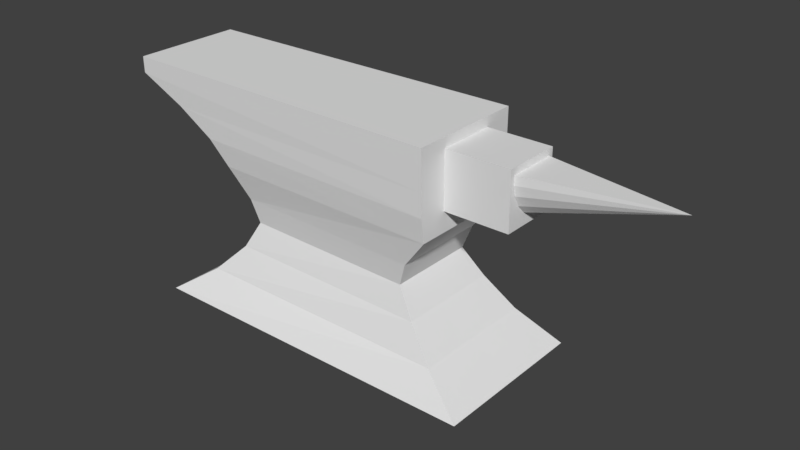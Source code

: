 # Source: SM_IronAnvil_001.blend  (saved by Blender 2.80.35; exported with 4.5.12 LTS)
import bpy
from mathutils import Matrix  # noqa: F401  (used for matrix-valued properties, if any)

bpy.ops.wm.read_factory_settings(use_empty=True)
scene = bpy.context.scene
scene.name = 'Scene'

# ---- collections
col_collection_1 = bpy.data.collections.new('Collection 1'); scene.collection.children.link(col_collection_1)

# ---- materials (node trees are filled in below, after node groups)
mat_iron_anvil = bpy.data.materials.new('Iron_Anvil')
mat_iron_anvil.alpha_threshold = 0.0
mat_iron_anvil.use_transparent_shadow = False
mat_iron_anvil.roughness = 0.5
mat_iron_anvil.line_color = (0.0, 0.0, 0.0, 1.0)

# ---- material node trees

# ---- world
world_world = bpy.data.worlds.new('World'); scene.world = world_world
world_world.color = (0.05088, 0.05088, 0.05088)
world_world.use_sun_shadow = False
world_world.sun_shadow_jitter_overblur = 0.0
world_world.cycles.sampling_method = 'MANUAL'

# ---- meshes
me_cube = bpy.data.meshes.new('Cube')
me_cube.from_pydata([(1.007, -0.3358, 0.0), (-1.007, -0.3326, 0.0), (0.6902, -0.2424, 1.267), (-1.269, -0.2294, 1.267), (0.5451, -0.1978, 0.6086), (-0.5592, -0.1754, 0.6086), (1.007, -0.1298, 0.0), (0.6093, -0.217, 0.3321), (-1.007, -0.1298, 0.0), (-0.5903, -0.1986, 0.3321), (-1.269, -0.1298, 1.267), (-0.5592, -0.1298, 0.6086), (0.5451, -0.1298, 0.6086), (0.6093, -0.1298, 0.3321), (-0.5903, -0.1298, 0.3321), (0.4974, -0.1833, 0.477), (-0.5157, -0.162, 0.477), (0.6902, -0.2255, 0.7846), (-0.6671, -0.2097, 0.7846), (0.7697, -0.2645, 0.1668), (-0.7585, -0.2527, 0.1668), (0.7697, -0.1298, 0.1668), (0.4974, -0.1298, 0.477), (-0.6671, -0.123, 0.7846), (-0.7585, -0.1298, 0.1668), (-0.5157, -0.1298, 0.477), (0.6902, -0.1194, 1.212), (0.6902, -0.1179, 0.8968), (0.6902, -0.1298, 1.267), (0.6902, -0.123, 0.7846), (1.058, -0.1001, 1.175), (1.058, -0.0356, 0.9628), (1.058, -0.1194, 1.212), (1.058, -0.1179, 0.8968), (-0.7782, 0.18, 0.9193), (0.6902, 0.1873, 0.9193), (0.6902, 0.2394, 0.9193), (-0.7782, 0.2238, 0.9193), (1.058, 0.1184, 0.9822), (1.058, 0.0693, 1.011), (1.007, -0.2325, 0.0), (0.5451, -0.1678, 0.6086), (-1.007, -0.231, 0.0), (-1.269, -0.1826, 1.267), (-0.5592, -0.1573, 0.6086), (0.6093, -0.1768, 0.3321), (-0.5903, -0.1681, 0.3321), (-0.5157, -0.151, 0.477), (-0.7585, -0.1935, 0.1668), (-0.6671, -0.1694, 0.7846), (0.7697, -0.1991, 0.1668), (0.4974, -0.161, 0.477), (0.6902, -0.1887, 1.267), (0.6902, -0.1769, 0.7846), (0.6902, 0.1184, 0.9822), (0.6902, 0.1315, 0.9193), (1.007, 0.3358, 0.0), (-1.007, 0.3326, 0.0), (0.6902, 0.2424, 1.267), (-1.269, 0.2294, 1.267), (0.5451, 0.1978, 0.6086), (-0.5592, 0.1754, 0.6086), (1.007, 0.1298, 0.0), (0.6093, 0.217, 0.3321), (-1.007, 0.1298, 0.0), (-0.5903, 0.1986, 0.3321), (-1.269, 0.1298, 1.267), (-0.5592, 0.1298, 0.6086), (0.5451, 0.1298, 0.6086), (0.6093, 0.1298, 0.3321), (-0.5903, 0.1298, 0.3321), (0.4974, 0.1833, 0.477), (-0.5157, 0.162, 0.477), (0.6902, 0.2255, 0.7846), (-0.6671, 0.2097, 0.7846), (0.7697, 0.2645, 0.1668), (-0.7585, 0.2527, 0.1668), (0.7697, 0.1298, 0.1668), (0.4974, 0.1298, 0.477), (-0.6671, 0.123, 0.7846), (-0.7585, 0.1298, 0.1668), (-0.5157, 0.1298, 0.477), (0.6902, 0.1194, 1.212), (0.6902, 0.1179, 0.8968), (0.6902, 0.1298, 1.267), (0.6902, 0.123, 0.7846), (1.058, 0.1001, 1.175), (1.058, 0.0356, 0.9628), (1.058, 0.1194, 1.212), (1.058, 0.1179, 0.8968), (1.841, 0.0, 1.175), (-0.7782, 0.1298, 0.9193), (-0.7782, -0.18, 0.9193), (0.6902, -0.1873, 0.9193), (1.058, -0.1184, 0.9822), (1.058, -0.0693, 1.011), (0.6902, -0.1184, 0.9822), (1.007, 0.2325, 0.0), (0.5451, 0.1678, 0.6086), (-1.007, 0.231, 0.0), (-1.269, 0.1826, 1.267), (-0.5592, 0.1573, 0.6086), (0.6093, 0.1768, 0.3321), (-0.5903, 0.1681, 0.3321), (-0.5157, 0.151, 0.477), (-0.7585, 0.1935, 0.1668), (-0.6671, 0.1694, 0.7846), (0.7697, 0.1991, 0.1668), (0.4974, 0.161, 0.477), (0.6902, 0.1887, 1.267), (0.6902, 0.1769, 0.7846), (0.6902, -0.1315, 0.9193), (-0.7782, -0.1298, 0.9193), (0.6902, -0.2394, 0.9193), (-0.7782, -0.2238, 0.9193), (0.6902, -0.242, 1.177), (-1.269, -0.2287, 1.177), (0.6902, -0.1348, 1.177), (0.6902, -0.1193, 1.145), (1.058, -0.09971, 1.125), (1.058, -0.1193, 1.145), (-1.269, -0.1823, 1.177), (0.6902, -0.1885, 1.177), (0.6902, 0.242, 1.177), (-1.269, 0.2287, 1.177), (0.6902, 0.1348, 1.177), (0.6902, 0.1193, 1.145), (1.058, 0.09971, 1.125), (1.058, 0.1193, 1.145), (-1.269, 0.1823, 1.177), (0.6902, 0.1885, 1.177), (-1.269, 0.1298, 1.177), (-1.269, -0.1298, 1.177), (-0.9951, 0.1811, 1.05), (0.6902, 0.1879, 1.05), (1.058, 0.1188, 1.065), (1.058, 0.09119, 1.069), (0.6902, 0.1188, 1.065), (0.6902, 0.1332, 1.05), (-0.9951, 0.1298, 1.05), (-0.9951, -0.1811, 1.05), (0.6902, -0.1879, 1.05), (1.058, -0.1188, 1.065), (1.058, -0.09119, 1.069), (0.6902, -0.1188, 1.065), (0.6902, -0.1332, 1.05), (-0.9951, -0.1298, 1.05), (-0.9951, 0.2263, 1.05), (0.6902, 0.2407, 1.05), (-0.9951, -0.2263, 1.05), (0.6902, -0.2407, 1.05)], [], [(52, 43, 3, 2), (90, 86, 30), (8, 64, 62, 6), (40, 50, 19, 0), (44, 49, 23, 11), (42, 48, 24, 8), (46, 47, 25, 14), (1, 0, 19, 20), (5, 4, 17, 18), (68, 85, 29, 12), (113, 150, 149, 114), (90, 87, 39), (125, 126, 137, 138), (47, 44, 11, 25), (48, 46, 14, 24), (70, 80, 24, 14), (118, 26, 28, 117), (23, 79, 67, 11), (20, 19, 7, 9), (13, 69, 78, 22), (22, 78, 68, 12), (50, 45, 7, 19), (96, 111, 29, 27), (40, 42, 8, 6), (9, 7, 15, 16), (51, 41, 4, 15), (16, 15, 4, 5), (21, 77, 69, 13), (45, 51, 15, 7), (83, 89, 33, 27), (30, 86, 88, 32), (26, 82, 84, 28), (29, 85, 83, 27), (122, 52, 2, 115), (84, 66, 10, 28), (41, 53, 17, 4), (119, 30, 32, 120), (92, 49, 18, 114), (33, 89, 87, 31), (67, 81, 25, 11), (25, 81, 70, 14), (117, 122, 141, 145), (6, 62, 77, 21), (87, 90, 31), (133, 129, 124, 147), (36, 148, 134, 35), (132, 146, 140, 121), (128, 127, 136, 135), (119, 120, 142, 143), (93, 113, 17, 53), (96, 27, 33, 94), (131, 139, 146, 132), (12, 29, 53, 41), (117, 28, 52, 122), (13, 22, 51, 45), (22, 12, 41, 51), (0, 1, 42, 40), (21, 13, 45, 50), (20, 9, 46, 48), (16, 5, 44, 47), (9, 16, 47, 46), (1, 20, 48, 42), (5, 18, 49, 44), (6, 21, 50, 40), (28, 10, 43, 52), (30, 119, 90), (37, 147, 148, 36), (109, 58, 59, 100), (97, 56, 75, 107), (101, 67, 79, 106), (99, 64, 80, 105), (103, 70, 81, 104), (57, 76, 75, 56), (61, 74, 73, 60), (145, 141, 93, 111), (129, 133, 139, 131), (104, 81, 67, 101), (105, 80, 70, 103), (126, 125, 84, 82), (76, 65, 63, 75), (107, 75, 63, 102), (35, 55, 85, 110), (97, 62, 64, 99), (65, 72, 71, 63), (108, 71, 60, 98), (72, 61, 60, 71), (102, 63, 71, 108), (130, 123, 58, 109), (98, 60, 73, 110), (127, 128, 88, 86), (91, 79, 23, 112), (133, 34, 91, 139), (118, 144, 142, 120), (121, 140, 149, 116), (24, 80, 64, 8), (32, 88, 82, 26), (122, 115, 150, 141), (131, 66, 100, 129), (148, 123, 130, 134), (38, 89, 83, 54), (68, 98, 110, 85), (125, 130, 109, 84), (69, 102, 108, 78), (78, 108, 98, 68), (56, 97, 99, 57), (77, 107, 102, 69), (76, 105, 103, 65), (72, 104, 101, 61), (65, 103, 104, 72), (57, 99, 105, 76), (61, 101, 106, 74), (62, 97, 107, 77), (84, 109, 100, 66), (34, 133, 147, 37), (86, 90, 127), (43, 10, 132, 121), (106, 34, 37, 74), (59, 124, 129, 100), (130, 125, 138, 134), (82, 88, 128, 126), (58, 123, 124, 59), (141, 150, 113, 93), (144, 96, 94, 142), (134, 138, 55, 35), (140, 92, 114, 149), (3, 43, 121, 116), (26, 118, 120, 32), (2, 3, 116, 115), (66, 131, 132, 10), (90, 143, 95), (17, 113, 114, 18), (135, 136, 39, 38), (135, 38, 54, 137), (38, 39, 87, 89), (147, 124, 123, 148), (74, 37, 36, 73), (146, 112, 92, 140), (55, 54, 83, 85), (112, 23, 49, 92), (138, 137, 54, 55), (144, 145, 111, 96), (95, 94, 33, 31), (150, 115, 116, 149), (139, 91, 112, 146), (111, 93, 53, 29), (95, 31, 90), (73, 36, 35, 110), (118, 117, 145, 144), (34, 106, 79, 91), (143, 142, 94, 95), (128, 135, 137, 126), (143, 90, 119), (136, 90, 39), (127, 90, 136)])
me_cube.materials.append(mat_iron_anvil)
me_cube.use_remesh_preserve_volume = False
me_cube.use_remesh_preserve_attributes = False
me_cube.use_mirror_vertex_groups = False
me_cube.update()

# ---- objects
ob_cube = bpy.data.objects.new('Cube', me_cube)

# ---- transforms, parenting, visibility, modifiers, constraints
ob_cube.location = (0.0, 0.0, 0.0)
ob_cube.scale = (0.1929, 0.268, 0.1973)
ob_cube.lock_rotations_4d = False
ob_cube.empty_display_type = 'ARROWS'
ob_cube.lineart.crease_threshold = 0.0

# ---- collection membership
col_collection_1.objects.link(ob_cube)

# ---- scene / render settings (as saved in the file)
scene.frame_start = 1; scene.frame_end = 250; scene.frame_set(1)
scene.render.engine = 'BLENDER_EEVEE_NEXT'
scene.render.resolution_percentage = 50
scene.render.dither_intensity = 0.0
scene.render.motion_blur_shutter = 1.0
scene.cycles.use_denoising = False
scene.cycles.samples = 128
scene.cycles.sampling_pattern = 'TABULATED_SOBOL'
scene.cycles.use_adaptive_sampling = False
scene.cycles.use_light_tree = False
scene.cycles.blur_glossy = 0.0
scene.cycles.sample_clamp_indirect = 0.0
scene.view_settings.view_transform = 'Standard'
bpy.context.view_layer.update()

# ---- added for rendering (the .blend has no active camera and no usable light): camera, sun
cam_auto = bpy.data.cameras.new('AutoCamera')
cam_auto.lens = 50.0
cam_auto.sensor_width = 36.0
cam_auto.clip_end = 1000.0
ob_auto_camera = bpy.data.objects.new('AutoCamera', cam_auto)
scene.collection.objects.link(ob_auto_camera)
ob_auto_camera.location = (0.679221, -0.748836, 0.624224)
ob_auto_camera.rotation_euler = (1.09748, -7.21219e-08, 0.694738)
scene.camera = ob_auto_camera
light_auto_sun = bpy.data.lights.new('AutoSun', 'SUN')
light_auto_sun.energy = 3.0
light_auto_sun.angle = 0.0523599
ob_auto_sun = bpy.data.objects.new('AutoSun', light_auto_sun)
scene.collection.objects.link(ob_auto_sun)
ob_auto_sun.rotation_euler = (0.872665, 0.174533, 0.523599)
bpy.context.view_layer.update()
